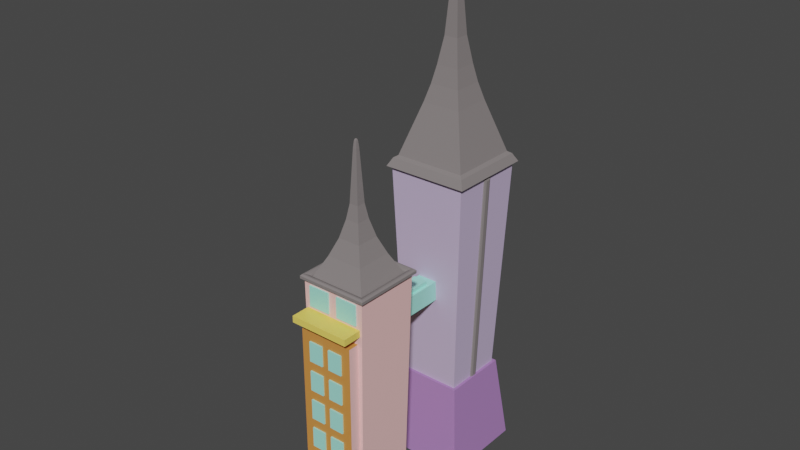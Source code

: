 # Source: mrakodrap_2.blend  (saved by Blender 3.6.14; exported with 4.5.12 LTS)
import bpy
from mathutils import Matrix  # noqa: F401  (used for matrix-valued properties, if any)

bpy.ops.wm.read_factory_settings(use_empty=True)
scene = bpy.context.scene
scene.name = 'Scene'

# ---- collections
col_collection = bpy.data.collections.new('Collection'); scene.collection.children.link(col_collection)

# ---- materials (node trees are filled in below, after node groups)
mat_material = bpy.data.materials.new('Material')
mat_material.alpha_threshold = 0.0
mat_material.use_transparent_shadow = False
mat_material.roughness = 0.5
mat_material.line_color = (0.0, 0.0, 0.0, 1.0)
mat_material_002 = bpy.data.materials.new('Material.002')
mat_material_002.use_transparent_shadow = False
mat_material_003 = bpy.data.materials.new('Material.003')
mat_material_003.use_transparent_shadow = False
mat_material_004 = bpy.data.materials.new('Material.004')
mat_material_004.use_transparent_shadow = False
mat_material_005 = bpy.data.materials.new('Material.005')
mat_material_005.use_transparent_shadow = False
mat_material_006 = bpy.data.materials.new('Material.006')
mat_material_006.use_transparent_shadow = False
mat_material_007 = bpy.data.materials.new('Material.007')
mat_material_007.use_transparent_shadow = False
mat_material_001 = bpy.data.materials.new('Material.001')
mat_material_001.use_transparent_shadow = False

# ---- material node trees
mat_material.use_nodes = True; mat_material.node_tree.nodes.clear()
_N = mat_material.node_tree.nodes; _L = mat_material.node_tree.links
n0 = _N.new('ShaderNodeOutputMaterial'); n0.name = 'Material Output'; n0.location = (300, 300)
n1 = _N.new('ShaderNodeBsdfPrincipled'); n1.name = 'Principled BSDF'; n1.location = (10, 300)
n1.distribution = 'GGX'
n1.subsurface_method = 'RANDOM_WALK_SKIN'
n1.inputs[0].default_value = (0.2384, 0.2122, 0.2122, 1.0)
n1.inputs[3].default_value = 1.45
n1.inputs[27].default_value = (0.0, 0.0, 0.0, 1.0)
n1.inputs[28].default_value = 1.0
_L.new(n1.outputs[0], n0.inputs[0])
n0.is_active_output = True
mat_material_002.use_nodes = True; mat_material_002.node_tree.nodes.clear()
_N = mat_material_002.node_tree.nodes; _L = mat_material_002.node_tree.links
n0 = _N.new('ShaderNodeBsdfPrincipled'); n0.name = 'Principled BSDF'; n0.location = (10, 300)
n0.distribution = 'GGX'
n0.subsurface_method = 'RANDOM_WALK_SKIN'
n0.inputs[0].default_value = (0.7011, 0.2789, 0.06301, 1.0)
n0.inputs[3].default_value = 1.45
n0.inputs[27].default_value = (0.0, 0.0, 0.0, 1.0)
n0.inputs[28].default_value = 1.0
n1 = _N.new('ShaderNodeOutputMaterial'); n1.name = 'Material Output'; n1.location = (300, 300)
_L.new(n0.outputs[0], n1.inputs[0])
n1.is_active_output = True
mat_material_003.use_nodes = True; mat_material_003.node_tree.nodes.clear()
_N = mat_material_003.node_tree.nodes; _L = mat_material_003.node_tree.links
n0 = _N.new('ShaderNodeBsdfPrincipled'); n0.name = 'Principled BSDF'; n0.location = (10, 300)
n0.distribution = 'GGX'
n0.subsurface_method = 'RANDOM_WALK_SKIN'
n0.inputs[0].default_value = (0.9911, 0.7605, 0.1384, 1.0)
n0.inputs[3].default_value = 1.45
n0.inputs[27].default_value = (0.0, 0.0, 0.0, 1.0)
n0.inputs[28].default_value = 1.0
n1 = _N.new('ShaderNodeOutputMaterial'); n1.name = 'Material Output'; n1.location = (300, 300)
_L.new(n0.outputs[0], n1.inputs[0])
n1.is_active_output = True
mat_material_004.use_nodes = True; mat_material_004.node_tree.nodes.clear()
_N = mat_material_004.node_tree.nodes; _L = mat_material_004.node_tree.links
n0 = _N.new('ShaderNodeBsdfPrincipled'); n0.name = 'Principled BSDF'; n0.location = (10, 300)
n0.distribution = 'GGX'
n0.subsurface_method = 'RANDOM_WALK_SKIN'
n0.inputs[0].default_value = (1.0, 0.5906, 0.5776, 1.0)
n0.inputs[3].default_value = 1.45
n0.inputs[27].default_value = (0.0, 0.0, 0.0, 1.0)
n0.inputs[28].default_value = 1.0
n1 = _N.new('ShaderNodeOutputMaterial'); n1.name = 'Material Output'; n1.location = (300, 300)
_L.new(n0.outputs[0], n1.inputs[0])
n1.is_active_output = True
mat_material_005.use_nodes = True; mat_material_005.node_tree.nodes.clear()
_N = mat_material_005.node_tree.nodes; _L = mat_material_005.node_tree.links
n0 = _N.new('ShaderNodeBsdfPrincipled'); n0.name = 'Principled BSDF'; n0.location = (10, 300)
n0.distribution = 'GGX'
n0.subsurface_method = 'RANDOM_WALK_SKIN'
n0.inputs[0].default_value = (0.3763, 0.8963, 0.7758, 1.0)
n0.inputs[3].default_value = 1.45
n0.inputs[27].default_value = (0.0, 0.0, 0.0, 1.0)
n0.inputs[28].default_value = 1.0
n1 = _N.new('ShaderNodeOutputMaterial'); n1.name = 'Material Output'; n1.location = (300, 300)
_L.new(n0.outputs[0], n1.inputs[0])
n1.is_active_output = True
mat_material_006.use_nodes = True; mat_material_006.node_tree.nodes.clear()
_N = mat_material_006.node_tree.nodes; _L = mat_material_006.node_tree.links
n0 = _N.new('ShaderNodeBsdfPrincipled'); n0.name = 'Principled BSDF'; n0.location = (10, 300)
n0.distribution = 'GGX'
n0.subsurface_method = 'RANDOM_WALK_SKIN'
n0.inputs[0].default_value = (0.5906, 0.4793, 0.7084, 1.0)
n0.inputs[3].default_value = 1.45
n0.inputs[27].default_value = (0.0, 0.0, 0.0, 1.0)
n0.inputs[28].default_value = 1.0
n1 = _N.new('ShaderNodeOutputMaterial'); n1.name = 'Material Output'; n1.location = (300, 300)
_L.new(n0.outputs[0], n1.inputs[0])
n1.is_active_output = True
mat_material_007.use_nodes = True; mat_material_007.node_tree.nodes.clear()
_N = mat_material_007.node_tree.nodes; _L = mat_material_007.node_tree.links
n0 = _N.new('ShaderNodeBsdfPrincipled'); n0.name = 'Principled BSDF'; n0.location = (10, 300)
n0.distribution = 'GGX'
n0.subsurface_method = 'RANDOM_WALK_SKIN'
n0.inputs[0].default_value = (0.4179, 0.2122, 0.5271, 1.0)
n0.inputs[3].default_value = 1.45
n0.inputs[27].default_value = (0.0, 0.0, 0.0, 1.0)
n0.inputs[28].default_value = 1.0
n1 = _N.new('ShaderNodeOutputMaterial'); n1.name = 'Material Output'; n1.location = (300, 300)
_L.new(n0.outputs[0], n1.inputs[0])
n1.is_active_output = True
mat_material_001.use_nodes = True; mat_material_001.node_tree.nodes.clear()
_N = mat_material_001.node_tree.nodes; _L = mat_material_001.node_tree.links
n0 = _N.new('ShaderNodeBsdfPrincipled'); n0.name = 'Principled BSDF'; n0.location = (10, 300)
n0.distribution = 'GGX'
n0.subsurface_method = 'RANDOM_WALK_SKIN'
n0.inputs[0].default_value = (0.3763, 0.8963, 0.7758, 1.0)
n0.inputs[3].default_value = 1.45
n0.inputs[27].default_value = (0.0, 0.0, 0.0, 1.0)
n0.inputs[28].default_value = 1.0
n1 = _N.new('ShaderNodeOutputMaterial'); n1.name = 'Material Output'; n1.location = (300, 300)
_L.new(n0.outputs[0], n1.inputs[0])
n1.is_active_output = True

# ---- world
world_world = bpy.data.worlds.new('World'); scene.world = world_world
world_world.use_nodes = True; world_world.node_tree.nodes.clear()
_N = world_world.node_tree.nodes; _L = world_world.node_tree.links
n0 = _N.new('ShaderNodeOutputWorld'); n0.name = 'World Output'; n0.location = (300, 300)
n1 = _N.new('ShaderNodeBackground'); n1.name = 'Background'; n1.location = (10, 300)
n1.inputs[0].default_value = (0.05088, 0.05088, 0.05088, 1.0)
_L.new(n1.outputs[0], n0.inputs[0])
n0.is_active_output = True
world_world.color = (0.05088, 0.05088, 0.05088)
world_world.use_sun_shadow = False
world_world.sun_shadow_jitter_overblur = 0.0

# ---- meshes
me_cube = bpy.data.meshes.new('Cube')
me_cube.from_pydata([(2.852, 2.852, 23.72), (2.968, 2.659, -0.9488), (2.74, -3.263, 19.46), (2.74, -3.263, 3.468), (-2.852, 2.852, 23.72), (-2.968, 2.659, -0.9488), (-2.74, -3.263, 19.46), (-2.74, -3.263, 3.468), (-2.968, -3.278, -0.9488), (-2.852, -2.852, 23.72), (2.852, -2.852, 23.72), (2.968, -3.278, -0.9488), (-2.74, -4.352, 3.468), (-2.74, -4.352, 19.46), (2.74, -4.352, 19.46), (2.74, -4.352, 3.468), (-2.638, -6.237, -0.9449), (-2.638, -5.521, -0.9449), (-1.921, -6.237, -0.9449), (-1.921, -5.521, -0.9449), (-2.638, -6.237, -0.2288), (-2.638, -5.521, -0.2288), (-1.921, -5.521, -0.2288), (-1.921, -6.237, -0.2288), (1.925, -6.237, -0.9449), (1.925, -5.521, -0.9449), (2.641, -6.237, -0.9449), (2.641, -5.521, -0.9449), (1.925, -6.237, -0.2288), (1.925, -5.521, -0.2288), (2.641, -5.521, -0.2288), (2.641, -6.237, -0.2288), (-0.9001, -3.422, -0.9078), (-0.9001, -3.522, -0.8079), (-1.0, -3.422, -0.8079), (-0.9001, -3.522, 0.9923), (-0.9001, -3.422, 1.092), (-1.0, -3.422, 0.9923), (-0.9001, -1.622, -0.9078), (-1.0, -1.622, -0.8079), (-0.9001, -1.522, -0.8079), (-0.9001, -1.622, 1.092), (-0.9001, -1.522, 0.9923), (-1.0, -1.622, 0.9923), (0.9001, -3.422, -0.9078), (1.0, -3.422, -0.8079), (0.9001, -3.522, -0.8079), (0.9001, -3.422, 1.092), (0.9001, -3.522, 0.9923), (1.0, -3.422, 0.9923), (0.9001, -1.622, -0.9078), (0.9001, -1.522, -0.8079), (1.0, -1.622, -0.8079), (0.9001, -1.622, 1.092), (1.0, -1.622, 0.9923), (0.9001, -1.522, 0.9923), (-2.525, -6.033, -0.1366), (-2.618, -6.217, -0.2288), (-2.433, -6.125, -0.1366), (-2.525, -5.726, -0.1366), (-2.433, -5.633, -0.1366), (-2.618, -5.541, -0.2288), (-2.034, -6.033, -0.1366), (-2.126, -6.125, -0.1366), (-1.942, -6.217, -0.2288), (-2.126, -5.633, -0.1366), (-2.034, -5.726, -0.1366), (-1.942, -5.541, -0.2288), (-2.525, -6.033, 3.145), (-2.433, -6.125, 3.145), (-2.433, -6.033, 3.238), (-2.525, -5.726, 3.145), (-2.433, -5.726, 3.238), (-2.433, -5.633, 3.145), (-2.126, -5.633, 3.145), (-2.126, -5.726, 3.238), (-2.034, -5.726, 3.145), (-2.034, -6.033, 3.145), (-2.126, -6.033, 3.238), (-2.126, -6.125, 3.145), (2.037, -6.033, -0.1366), (1.945, -6.217, -0.2288), (2.129, -6.125, -0.1366), (2.037, -5.726, -0.1366), (2.129, -5.633, -0.1366), (1.945, -5.541, -0.2288), (2.528, -6.033, -0.1366), (2.436, -6.125, -0.1366), (2.621, -6.217, -0.2288), (2.436, -5.633, -0.1366), (2.528, -5.726, -0.1366), (2.621, -5.541, -0.2288), (2.037, -6.033, 3.145), (2.129, -6.125, 3.145), (2.129, -6.033, 3.238), (2.037, -5.726, 3.145), (2.129, -5.726, 3.238), (2.129, -5.633, 3.145), (2.436, -5.633, 3.145), (2.436, -5.726, 3.238), (2.528, -5.726, 3.145), (2.528, -6.033, 3.145), (2.436, -6.033, 3.238), (2.436, -6.125, 3.145), (-2.841, -6.252, 2.965), (-2.841, -6.395, 3.108), (-2.979, -6.252, 3.108), (-2.841, -6.395, 3.373), (-2.841, -6.252, 3.517), (-2.979, -6.252, 3.373), (-2.841, -3.237, 2.965), (-2.979, -3.237, 3.108), (-2.841, -3.093, 3.108), (-2.841, -3.237, 3.517), (-2.841, -3.093, 3.373), (-2.979, -3.237, 3.373), (2.841, -6.252, 2.965), (2.979, -6.252, 3.108), (2.841, -6.395, 3.108), (2.841, -6.252, 3.517), (2.841, -6.395, 3.373), (2.979, -6.252, 3.373), (2.841, -3.237, 2.965), (2.841, -3.093, 3.108), (2.979, -3.237, 3.108), (2.841, -3.237, 3.517), (2.979, -3.237, 3.373), (2.841, -3.093, 3.373), (-2.993, -5.175, 20.32), (-2.993, -5.175, 20.97), (-2.993, -3.175, 20.32), (-2.993, -3.175, 20.97), (2.993, -5.175, 20.32), (2.993, -5.175, 20.97), (2.993, -3.175, 20.32), (2.993, -3.175, 20.97), (3.263, -3.263, 23.72), (-3.263, -3.263, 23.72), (3.263, 3.263, 23.72), (-3.263, 3.263, 23.72), (3.263, -3.263, 24.15), (-3.263, -3.263, 24.15), (3.263, 3.263, 24.15), (-3.263, 3.263, 24.15), (3.546, -3.546, 23.73), (-3.546, -3.546, 23.73), (3.546, 3.546, 23.73), (-3.546, 3.546, 23.73), (3.018, -3.018, 24.05), (2.852, -2.852, 23.8), (2.935, -2.935, 23.99), (2.874, -2.874, 23.9), (-2.852, -2.852, 23.8), (-3.018, -3.018, 24.05), (-2.874, -2.874, 23.9), (-2.935, -2.935, 23.99), (3.018, 3.018, 24.05), (2.852, 2.852, 23.8), (2.935, 2.935, 23.99), (2.874, 2.874, 23.9), (-2.852, 2.852, 23.8), (-3.018, 3.018, 24.05), (-2.874, 2.874, 23.9), (-2.935, 2.935, 23.99), (3.546, -3.546, 24.0), (3.405, -3.405, 24.15), (3.546, 3.546, 24.0), (3.405, 3.405, 24.15), (-3.405, -3.405, 24.15), (-3.546, -3.546, 24.0), (-3.405, 3.405, 24.15), (-3.546, 3.546, 24.0), (-2.539, 2.107, 4.893), (-2.539, 2.519, 22.76), (-2.112, 3.432, 5.29), (-2.112, 3.825, 22.31), (2.539, 2.107, 4.893), (2.539, 2.519, 22.76), (2.112, 3.432, 5.29), (2.112, 3.825, 22.31), (-2.539, 3.835, 22.73), (-2.539, 3.423, 4.863), (2.539, 3.423, 4.863), (2.539, 3.835, 22.73), (-2.112, 3.358, 22.32), (-2.112, 2.966, 5.3), (2.112, 2.966, 5.3), (2.112, 3.358, 22.32), (-1.0, 3.161, 17.26), (-0.7127, 4.445, 19.26), (-1.0, 9.832, 17.26), (-0.7127, 8.548, 19.26), (1.0, 3.161, 17.26), (0.7127, 4.445, 19.26), (1.0, 9.832, 17.26), (0.7127, 8.548, 19.26), (-1.0, 3.161, 19.26), (-1.0, 9.832, 19.26), (1.0, 9.832, 19.26), (1.0, 3.161, 19.26), (-0.7127, 4.445, 19.69), (-0.7127, 8.548, 19.69), (0.7127, 8.548, 19.69), (0.7127, 4.445, 19.69), (-3.128, 9.975, 7.927), (-3.918, 9.186, 29.6), (-3.128, 16.23, 7.927), (-3.918, 17.02, 29.6), (3.128, 9.975, 7.927), (3.918, 9.186, 29.6), (3.128, 16.23, 7.927), (3.918, 17.02, 29.6), (-0.6964, 12.41, 41.97), (-0.6964, 13.8, 41.97), (0.6964, 13.8, 41.97), (0.6964, 12.41, 41.97), (-0.2506, 12.85, 48.23), (-0.2506, 13.35, 48.23), (0.2506, 13.35, 48.23), (0.2506, 12.85, 48.23), (-3.128, 16.23, -0.9123), (-3.128, 9.975, -0.9123), (3.128, 16.23, -0.9123), (3.128, 9.975, -0.9123), (-3.423, 16.53, 7.946), (-3.423, 9.681, 7.946), (3.423, 16.53, 7.946), (3.423, 9.681, 7.946), (-4.423, 17.53, -0.9306), (-4.423, 8.681, -0.9306), (4.423, 17.53, -0.9306), (4.423, 8.681, -0.9306), (-1.936, 11.17, 35.93), (-1.122, 11.98, 39.37), (-1.479, 11.62, 37.63), (-1.122, 14.23, 39.37), (-1.936, 15.04, 35.93), (-1.479, 14.58, 37.63), (1.122, 14.23, 39.37), (1.936, 15.04, 35.93), (1.479, 14.58, 37.63), (1.122, 11.98, 39.37), (1.936, 11.17, 35.93), (1.479, 11.62, 37.63), (-3.522, 16.63, 30.86), (-3.522, 9.581, 30.86), (3.522, 9.581, 30.86), (3.522, 16.63, 30.86), (-4.3, 8.803, 29.82), (-4.3, 17.4, 29.82), (4.3, 17.4, 29.82), (4.3, 8.803, 29.82), (-3.866, 16.97, 30.63), (3.866, 16.97, 30.63), (-3.866, 9.237, 30.63), (3.866, 9.237, 30.63), (0.4403, -0.4403, 30.68), (-0.4403, -0.4403, 30.68), (0.4403, 0.4403, 30.68), (-0.4403, 0.4403, 30.68), (0.02438, -0.02438, 36.5), (-0.02438, -0.02438, 36.5), (0.02438, 0.02438, 36.5), (-0.02438, 0.02438, 36.5), (0.06553, -0.06553, 36.46), (-0.06553, -0.06553, 36.46), (0.06553, 0.06553, 36.46), (-0.06553, 0.06553, 36.46), (0.09419, -0.09419, 36.4), (-0.09419, -0.09419, 36.4), (0.09419, 0.09419, 36.4), (-0.09419, 0.09419, 36.4), (0.1145, -0.1145, 36.32), (-0.1145, -0.1145, 36.32), (0.1145, 0.1145, 36.32), (-0.1145, 0.1145, 36.32), (0.1812, -0.1812, 35.69), (0.1289, -0.1289, 36.22), (-0.1289, -0.1289, 36.22), (-0.1812, -0.1812, 35.69), (0.1812, 0.1812, 35.69), (0.1289, 0.1289, 36.22), (-0.1289, 0.1289, 36.22), (-0.1812, 0.1812, 35.69), (1.793, -1.793, 25.82), (0.6777, -0.6777, 29.23), (1.127, -1.127, 27.49), (-0.6777, -0.6777, 29.23), (-1.793, -1.793, 25.82), (-1.127, -1.127, 27.49), (1.793, 1.793, 25.82), (0.6777, 0.6777, 29.23), (1.127, 1.127, 27.49), (-0.6777, 0.6777, 29.23), (-1.793, 1.793, 25.82), (-1.127, 1.127, 27.49), (0.01544, 13.09, 53.83), (0.1212, 12.98, 52.05), (0.01544, 13.12, 53.83), (0.1212, 13.22, 52.05), (-0.01544, 13.12, 53.83), (-0.1212, 13.22, 52.05), (-0.01544, 13.09, 53.83), (-0.1212, 12.98, 52.05)], [], [(218, 217, 301, 299), (7, 3, 15, 12), (8, 137, 139, 5), (5, 1, 11, 8), (1, 138, 136, 11), (5, 139, 138, 1), (7, 6, 137, 8), (2, 3, 11, 136), (6, 2, 136, 137), (3, 7, 8, 11), (15, 14, 13, 12), (3, 2, 14, 15), (2, 6, 13, 14), (6, 7, 12, 13), (118, 120, 107, 105), (124, 126, 121, 117), (125, 113, 108, 119), (106, 109, 115, 111), (112, 114, 127, 123), (16, 20, 21, 17), (17, 21, 22, 19), (19, 22, 23, 18), (18, 23, 20, 16), (17, 19, 18, 16), (64, 57, 20, 23), (58, 63, 79, 69), (62, 66, 76, 77), (75, 72, 70, 78), (65, 60, 73, 74), (83, 80, 92, 95), (61, 67, 22, 21), (67, 64, 23, 22), (57, 61, 21, 20), (24, 28, 29, 25), (25, 29, 30, 27), (27, 30, 31, 26), (26, 31, 28, 24), (25, 27, 26, 24), (88, 81, 28, 31), (82, 87, 103, 93), (86, 90, 100, 101), (99, 96, 94, 102), (89, 84, 97, 98), (85, 91, 30, 29), (91, 88, 31, 30), (81, 85, 29, 28), (46, 48, 35, 33), (52, 54, 49, 45), (53, 41, 36, 47), (34, 37, 43, 39), (40, 42, 55, 51), (32, 33, 34), (35, 36, 37), (38, 39, 40), (41, 42, 43), (44, 45, 46), (47, 48, 49), (50, 51, 52), (53, 54, 55), (38, 32, 34, 39), (33, 35, 37, 34), (36, 41, 43, 37), (42, 40, 39, 43), (50, 38, 40, 51), (41, 53, 55, 42), (54, 52, 51, 55), (44, 50, 52, 45), (53, 47, 49, 54), (48, 46, 45, 49), (32, 44, 46, 33), (47, 36, 35, 48), (38, 50, 44, 32), (56, 57, 58), (59, 60, 61), (62, 63, 64), (65, 66, 67), (68, 69, 70), (71, 72, 73), (74, 75, 76), (77, 78, 79), (80, 81, 82), (83, 84, 85), (86, 87, 88), (89, 90, 91), (92, 93, 94), (95, 96, 97), (98, 99, 100), (101, 102, 103), (56, 59, 61, 57), (60, 65, 67, 61), (66, 62, 64, 67), (63, 58, 57, 64), (70, 72, 71, 68), (72, 75, 74, 73), (75, 78, 77, 76), (78, 70, 69, 79), (62, 77, 79, 63), (68, 56, 58, 69), (59, 71, 73, 60), (76, 66, 65, 74), (80, 83, 85, 81), (84, 89, 91, 85), (90, 86, 88, 91), (87, 82, 81, 88), (94, 96, 95, 92), (96, 99, 98, 97), (99, 102, 101, 100), (102, 94, 93, 103), (86, 101, 103, 87), (92, 80, 82, 93), (83, 95, 97, 84), (100, 90, 89, 98), (59, 56, 68, 71), (104, 105, 106), (107, 108, 109), (110, 111, 112), (113, 114, 115), (116, 117, 118), (119, 120, 121), (122, 123, 124), (125, 126, 127), (110, 104, 106, 111), (105, 107, 109, 106), (108, 113, 115, 109), (114, 112, 111, 115), (122, 110, 112, 123), (113, 125, 127, 114), (126, 124, 123, 127), (116, 122, 124, 117), (125, 119, 121, 126), (120, 118, 117, 121), (104, 116, 118, 105), (119, 108, 107, 120), (110, 122, 116, 104), (128, 129, 131, 130), (130, 131, 135, 134), (134, 135, 133, 132), (132, 133, 129, 128), (130, 134, 132, 128), (135, 131, 129, 133), (144, 146, 166, 164), (156, 148, 140, 142), (161, 156, 142, 143), (138, 139, 147, 146), (0, 10, 149, 157), (9, 4, 160, 152), (4, 0, 157, 160), (147, 145, 169, 171), (153, 161, 143, 141), (148, 153, 141, 140), (136, 138, 146, 144), (143, 142, 167, 170), (146, 147, 171, 166), (142, 140, 165, 167), (137, 136, 144, 145), (141, 143, 170, 168), (140, 141, 168, 165), (139, 137, 145, 147), (149, 152, 154, 151), (151, 154, 155, 150), (150, 155, 153, 148), (157, 149, 151, 159), (159, 151, 150, 158), (158, 150, 148, 156), (152, 160, 162, 154), (154, 162, 163, 155), (155, 163, 161, 153), (160, 157, 159, 162), (162, 159, 158, 163), (163, 158, 156, 161), (10, 9, 152, 149), (165, 168, 169, 164), (167, 165, 164, 166), (168, 170, 171, 169), (170, 167, 166, 171), (145, 144, 164, 169), (172, 173, 180, 181), (179, 178, 186, 187), (182, 183, 177, 176), (176, 177, 173, 172), (181, 182, 176, 172), (183, 180, 173, 177), (175, 174, 181, 180), (174, 178, 182, 181), (179, 175, 180, 183), (178, 179, 183, 182), (185, 184, 187, 186), (178, 174, 185, 186), (175, 179, 187, 184), (174, 175, 184, 185), (188, 196, 197, 190), (190, 197, 198, 194), (194, 198, 199, 192), (192, 199, 196, 188), (190, 194, 192, 188), (191, 189, 200, 201), (189, 191, 197, 196), (191, 195, 198, 197), (195, 193, 199, 198), (193, 189, 196, 199), (202, 201, 200, 203), (189, 193, 203, 200), (195, 191, 201, 202), (193, 195, 202, 203), (204, 205, 207, 206), (206, 207, 211, 210), (210, 211, 209, 208), (208, 209, 205, 204), (208, 204, 225, 227), (246, 247, 239, 242), (241, 238, 214, 215), (233, 241, 215, 212), (238, 235, 213, 214), (212, 215, 219, 216), (244, 245, 232, 236), (245, 246, 242, 232), (247, 244, 236, 239), (214, 213, 217, 218), (215, 214, 218, 219), (213, 212, 216, 217), (220, 222, 223, 221), (220, 221, 229, 228), (223, 222, 230, 231), (210, 208, 227, 226), (226, 227, 231, 230), (227, 225, 229, 231), (224, 226, 230, 228), (225, 224, 228, 229), (221, 223, 231, 229), (222, 220, 228, 230), (206, 210, 226, 224), (204, 206, 224, 225), (233, 235, 237, 234), (234, 237, 236, 232), (235, 238, 240, 237), (237, 240, 239, 236), (238, 241, 243, 240), (240, 243, 242, 239), (241, 233, 234, 243), (243, 234, 232, 242), (235, 233, 212, 213), (211, 207, 249, 250), (245, 244, 252, 254), (205, 209, 251, 248), (207, 205, 248, 249), (250, 249, 252, 253), (248, 251, 255, 254), (249, 248, 254, 252), (251, 250, 253, 255), (244, 247, 253, 252), (209, 211, 250, 251), (247, 246, 255, 253), (246, 245, 254, 255), (10, 0, 290, 284), (293, 287, 257, 259), (291, 293, 259, 258), (285, 291, 258, 256), (4, 9, 288, 294), (9, 10, 284, 288), (0, 4, 294, 290), (260, 261, 265, 264), (262, 263, 261, 260), (263, 262, 266, 267), (271, 269, 265, 267), (275, 273, 269, 271), (270, 271, 267, 266), (261, 263, 267, 265), (268, 270, 266, 264), (282, 278, 273, 275), (274, 275, 271, 270), (262, 260, 264, 266), (272, 274, 270, 268), (257, 256, 276, 279), (281, 282, 275, 274), (269, 268, 264, 265), (277, 281, 274, 272), (256, 258, 280, 276), (259, 257, 279, 283), (258, 259, 283, 280), (273, 272, 268, 269), (279, 276, 277, 278), (276, 280, 281, 277), (283, 279, 278, 282), (280, 283, 282, 281), (278, 277, 272, 273), (285, 287, 289, 286), (286, 289, 288, 284), (291, 285, 286, 292), (292, 286, 284, 290), (287, 293, 295, 289), (289, 295, 294, 288), (293, 291, 292, 295), (295, 292, 290, 294), (287, 285, 256, 257), (219, 218, 299, 297), (217, 216, 303, 301), (298, 300, 302, 296), (300, 298, 299, 301), (296, 302, 303, 297), (298, 296, 297, 299), (302, 300, 301, 303), (216, 219, 297, 303)])
me_cube.polygons.foreach_set('material_index', [0, 1, 3, 0, 3, 3, 3, 3, 3, 3, 1, 3, 1, 1, 2, 2, 2, 2, 2, 1, 1, 1, 1, 1, 1, 1, 1, 1, 1, 1, 1, 1, 1, 1, 1, 1, 1, 1, 1, 1, 1, 1, 1, 1, 1, 1, 1, 1, 1, 1, 1, 1, 1, 1, 1, 1, 1, 1, 1, 1, 1, 1, 1, 1, 1, 1, 1, 1, 1, 1, 1, 1, 1, 1, 1, 1, 1, 1, 1, 1, 1, 1, 1, 1, 1, 1, 1, 1, 1, 1, 1, 1, 1, 1, 1, 1, 1, 1, 1, 1, 1, 1, 1, 1, 1, 1, 1, 1, 1, 1, 1, 1, 1, 2, 2, 2, 2, 2, 2, 2, 2, 2, 2, 2, 2, 2, 2, 2, 2, 2, 2, 2, 2, 2, 2, 2, 2, 2, 2, 2, 0, 0, 0, 0, 0, 0, 0, 0, 0, 0, 0, 0, 0, 0, 0, 0, 0, 0, 0, 0, 0, 0, 0, 0, 0, 0, 0, 0, 0, 0, 0, 0, 0, 0, 0, 0, 1, 1, 1, 1, 1, 1, 1, 1, 1, 1, 2, 1, 1, 1, 4, 4, 4, 4, 4, 4, 4, 4, 4, 4, 4, 4, 4, 4, 5, 5, 5, 5, 6, 0, 0, 0, 0, 0, 0, 0, 0, 0, 0, 0, 5, 5, 5, 6, 6, 6, 6, 6, 5, 5, 6, 6, 0, 0, 0, 0, 0, 0, 0, 0, 0, 0, 0, 0, 0, 0, 0, 0, 0, 0, 0, 0, 0, 0, 0, 0, 0, 0, 0, 0, 0, 0, 0, 0, 0, 0, 0, 0, 0, 0, 0, 0, 0, 0, 0, 0, 0, 0, 0, 0, 0, 0, 0, 0, 0, 0, 0, 0, 0, 0, 0, 0, 0, 0, 0, 0, 5, 0, 0, 0, 0, 0])
_uv = me_cube.uv_layers.new(name='UVMap')
_uv.uv.foreach_set('vector', [0.625, 0.5, 0.625, 0.25, 0.625, 0.25, 0.625, 0.5, 0.3813, 0.98, 0.3813, 0.77, 0.3813, 0.77, 0.3813, 0.98, 0.375, 0.0, 0.625, 0.0, 0.625, 0.25, 0.375, 0.25, 0.125, 0.5, 0.375, 0.5, 0.375, 0.75, 0.125, 0.75, 0.375, 0.5, 0.625, 0.5, 0.625, 0.75, 0.375, 0.75, 0.375, 0.25, 0.625, 0.25, 0.625, 0.5, 0.375, 0.5, 0.3813, 0.98, 0.6187, 0.98, 0.625, 1.0, 0.375, 1.0, 0.6187, 0.77, 0.3813, 0.77, 0.375, 0.75, 0.625, 0.75, 0.6187, 0.98, 0.6187, 0.77, 0.625, 0.75, 0.625, 1.0, 0.3813, 0.77, 0.3813, 0.98, 0.375, 1.0, 0.375, 0.75, 0.3813, 0.77, 0.6187, 0.77, 0.6187, 0.98, 0.3813, 0.98, 0.3813, 0.77, 0.6187, 0.77, 0.6187, 0.77, 0.3813, 0.77, 0.6187, 0.77, 0.6187, 0.98, 0.6187, 0.98, 0.6187, 0.77, 0.6187, 0.98, 0.3813, 0.98, 0.3813, 0.98, 0.6187, 0.98, 0.4399, 0.7558, 0.5601, 0.7558, 0.5601, 0.9942, 0.4399, 0.9942, 0.4399, 0.5108, 0.5601, 0.5108, 0.5601, 0.7392, 0.4399, 0.7392, 0.6308, 0.5108, 0.8692, 0.5108, 0.8692, 0.7392, 0.6308, 0.7392, 0.4399, 0.01085, 0.5601, 0.01085, 0.5601, 0.2392, 0.4399, 0.2392, 0.4399, 0.2558, 0.5601, 0.2558, 0.5601, 0.4942, 0.4399, 0.4942, 0.375, 0.0, 0.625, 0.0, 0.625, 0.25, 0.375, 0.25, 0.375, 0.25, 0.625, 0.25, 0.625, 0.5, 0.375, 0.5, 0.375, 0.5, 0.625, 0.5, 0.625, 0.75, 0.375, 0.75, 0.375, 0.75, 0.625, 0.75, 0.625, 1.0, 0.375, 1.0, 0.125, 0.5, 0.375, 0.5, 0.375, 0.75, 0.125, 0.75, 0.632, 0.743, 0.868, 0.743, 0.875, 0.75, 0.625, 0.75, 0.8036, 0.7108, 0.6964, 0.7108, 0.6964, 0.7108, 0.8036, 0.7108, 0.6642, 0.6786, 0.6642, 0.5714, 0.6642, 0.5714, 0.6642, 0.6786, 0.6964, 0.5714, 0.8036, 0.5714, 0.8036, 0.6786, 0.6964, 0.6786, 0.6964, 0.5392, 0.8036, 0.5392, 0.8036, 0.5392, 0.6964, 0.5392, 0.8358, 0.5714, 0.8358, 0.6786, 0.8358, 0.6786, 0.8358, 0.5714, 0.868, 0.507, 0.632, 0.507, 0.625, 0.5, 0.875, 0.5, 0.632, 0.507, 0.632, 0.743, 0.625, 0.75, 0.625, 0.5, 0.868, 0.743, 0.868, 0.507, 0.875, 0.5, 0.875, 0.75, 0.375, 0.0, 0.625, 0.0, 0.625, 0.25, 0.375, 0.25, 0.375, 0.25, 0.625, 0.25, 0.625, 0.5, 0.375, 0.5, 0.375, 0.5, 0.625, 0.5, 0.625, 0.75, 0.375, 0.75, 0.375, 0.75, 0.625, 0.75, 0.625, 1.0, 0.375, 1.0, 0.125, 0.5, 0.375, 0.5, 0.375, 0.75, 0.125, 0.75, 0.632, 0.743, 0.868, 0.743, 0.875, 0.75, 0.625, 0.75, 0.8036, 0.7108, 0.6964, 0.7108, 0.6964, 0.7108, 0.8036, 0.7108, 0.6642, 0.6786, 0.6642, 0.5714, 0.6642, 0.5714, 0.6642, 0.6786, 0.6964, 0.5714, 0.8036, 0.5714, 0.8036, 0.6786, 0.6964, 0.6786, 0.6964, 0.5392, 0.8036, 0.5392, 0.8036, 0.5392, 0.6964, 0.5392, 0.868, 0.507, 0.632, 0.507, 0.625, 0.5, 0.875, 0.5, 0.632, 0.507, 0.632, 0.743, 0.625, 0.75, 0.625, 0.5, 0.868, 0.743, 0.868, 0.507, 0.875, 0.5, 0.875, 0.75, 0.3875, 0.7625, 0.6125, 0.7625, 0.6125, 0.9875, 0.3875, 0.9875, 0.3875, 0.5125, 0.6125, 0.5125, 0.6125, 0.7375, 0.3875, 0.7375, 0.6375, 0.5125, 0.8625, 0.5125, 0.8625, 0.7375, 0.6375, 0.7375, 0.3875, 0.01249, 0.6125, 0.01249, 0.6125, 0.2375, 0.3875, 0.2375, 0.3875, 0.2625, 0.6125, 0.2625, 0.6125, 0.4875, 0.3875, 0.4875, 0.1375, 0.7375, 0.1375, 0.75, 0.125, 0.7375, 0.6125, 0.0, 0.625, 0.01249, 0.6125, 0.01249, 0.1375, 0.5125, 0.125, 0.5125, 0.1375, 0.5, 0.625, 0.2375, 0.6125, 0.25, 0.6125, 0.2375, 0.3625, 0.7375, 0.375, 0.7375, 0.3625, 0.75, 0.625, 0.7625, 0.6125, 0.7625, 0.6125, 0.75, 0.3625, 0.5125, 0.3625, 0.5, 0.375, 0.5125, 0.625, 0.4875, 0.6125, 0.5, 0.6125, 0.4875, 0.1375, 0.5125, 0.1375, 0.7375, 0.125, 0.7375, 0.125, 0.5125, 0.3875, 0.0, 0.6125, 0.0, 0.6125, 0.01249, 0.3875, 0.01249, 0.625, 0.01249, 0.625, 0.2375, 0.6125, 0.2375, 0.6125, 0.01249, 0.6125, 0.2625, 0.3875, 0.2625, 0.3875, 0.2375, 0.6125, 0.2375, 0.3625, 0.5125, 0.1375, 0.5125, 0.1375, 0.5, 0.3625, 0.5, 0.625, 0.2625, 0.625, 0.4875, 0.6125, 0.4875, 0.6125, 0.2625, 0.6125, 0.5125, 0.3875, 0.5125, 0.3875, 0.4875, 0.6125, 0.4875, 0.3625, 0.7375, 0.3625, 0.5125, 0.3875, 0.5125, 0.3875, 0.7375, 0.6375, 0.5125, 0.6375, 0.7375, 0.6125, 0.7375, 0.6125, 0.5125, 0.6125, 0.7625, 0.3875, 0.7625, 0.3875, 0.7375, 0.6125, 0.7375, 0.1375, 0.7375, 0.3625, 0.7375, 0.3625, 0.75, 0.1375, 0.75, 0.625, 0.7625, 0.625, 0.9875, 0.6125, 0.9875, 0.6125, 0.7625, 0.1375, 0.5125, 0.3625, 0.5125, 0.3625, 0.7375, 0.1375, 0.7375, 0.8358, 0.6786, 0.868, 0.743, 0.8036, 0.7108, 0.8358, 0.5714, 0.8036, 0.5392, 0.868, 0.507, 0.6642, 0.6786, 0.6964, 0.7108, 0.632, 0.743, 0.6964, 0.5392, 0.6642, 0.5714, 0.632, 0.507, 0.8358, 0.6786, 0.8036, 0.7108, 0.8036, 0.6786, 0.8358, 0.5714, 0.8036, 0.5714, 0.8036, 0.5392, 0.6964, 0.5392, 0.6964, 0.5714, 0.6642, 0.5714, 0.6642, 0.6786, 0.6964, 0.6786, 0.6964, 0.7108, 0.8358, 0.6786, 0.868, 0.743, 0.8036, 0.7108, 0.8358, 0.5714, 0.8036, 0.5392, 0.868, 0.507, 0.6642, 0.6786, 0.6964, 0.7108, 0.632, 0.743, 0.6964, 0.5392, 0.6642, 0.5714, 0.632, 0.507, 0.8358, 0.6786, 0.8036, 0.7108, 0.8036, 0.6786, 0.8358, 0.5714, 0.8036, 0.5714, 0.8036, 0.5392, 0.6964, 0.5392, 0.6964, 0.5714, 0.6642, 0.5714, 0.6642, 0.6786, 0.6964, 0.6786, 0.6964, 0.7108, 0.8358, 0.6786, 0.8358, 0.5714, 0.868, 0.507, 0.868, 0.743, 0.8036, 0.5392, 0.6964, 0.5392, 0.632, 0.507, 0.868, 0.507, 0.6642, 0.5714, 0.6642, 0.6786, 0.632, 0.743, 0.632, 0.507, 0.6964, 0.7108, 0.8036, 0.7108, 0.868, 0.743, 0.632, 0.743, 0.8036, 0.6786, 0.8036, 0.5714, 0.8358, 0.5714, 0.8358, 0.6786, 0.8036, 0.5714, 0.6964, 0.5714, 0.6964, 0.5392, 0.8036, 0.5392, 0.6964, 0.5714, 0.6964, 0.6786, 0.6642, 0.6786, 0.6642, 0.5714, 0.6964, 0.6786, 0.8036, 0.6786, 0.8036, 0.7108, 0.6964, 0.7108, 0.6642, 0.6786, 0.6642, 0.6786, 0.6964, 0.7108, 0.6964, 0.7108, 0.8358, 0.6786, 0.8358, 0.6786, 0.8036, 0.7108, 0.8036, 0.7108, 0.8358, 0.5714, 0.8358, 0.5714, 0.8036, 0.5392, 0.8036, 0.5392, 0.6642, 0.5714, 0.6642, 0.5714, 0.6964, 0.5392, 0.6964, 0.5392, 0.8358, 0.6786, 0.8358, 0.5714, 0.868, 0.507, 0.868, 0.743, 0.8036, 0.5392, 0.6964, 0.5392, 0.632, 0.507, 0.868, 0.507, 0.6642, 0.5714, 0.6642, 0.6786, 0.632, 0.743, 0.632, 0.507, 0.6964, 0.7108, 0.8036, 0.7108, 0.868, 0.743, 0.632, 0.743, 0.8036, 0.6786, 0.8036, 0.5714, 0.8358, 0.5714, 0.8358, 0.6786, 0.8036, 0.5714, 0.6964, 0.5714, 0.6964, 0.5392, 0.8036, 0.5392, 0.6964, 0.5714, 0.6964, 0.6786, 0.6642, 0.6786, 0.6642, 0.5714, 0.6964, 0.6786, 0.8036, 0.6786, 0.8036, 0.7108, 0.6964, 0.7108, 0.6642, 0.6786, 0.6642, 0.6786, 0.6964, 0.7108, 0.6964, 0.7108, 0.8358, 0.6786, 0.8358, 0.6786, 0.8036, 0.7108, 0.8036, 0.7108, 0.8358, 0.5714, 0.8358, 0.5714, 0.8036, 0.5392, 0.8036, 0.5392, 0.6642, 0.5714, 0.6642, 0.5714, 0.6964, 0.5392, 0.6964, 0.5392, 0.8358, 0.5714, 0.8358, 0.6786, 0.8358, 0.6786, 0.8358, 0.5714, 0.1308, 0.7392, 0.1308, 0.75, 0.125, 0.7392, 0.5601, 0.0, 0.625, 0.01085, 0.5601, 0.01085, 0.1308, 0.5108, 0.125, 0.5108, 0.1308, 0.5, 0.625, 0.2392, 0.5601, 0.25, 0.5601, 0.2392, 0.3692, 0.7392, 0.375, 0.7392, 0.3692, 0.75, 0.625, 0.7558, 0.5601, 0.7558, 0.5601, 0.75, 0.3692, 0.5108, 0.3692, 0.5, 0.375, 0.5108, 0.625, 0.4942, 0.5601, 0.5, 0.5601, 0.4942, 0.1308, 0.5108, 0.1308, 0.7392, 0.125, 0.7392, 0.125, 0.5108, 0.4399, 0.0, 0.5601, 0.0, 0.5601, 0.01085, 0.4399, 0.01085, 0.625, 0.01085, 0.625, 0.2392, 0.5601, 0.2392, 0.5601, 0.01085, 0.5601, 0.2558, 0.4399, 0.2558, 0.4399, 0.2392, 0.5601, 0.2392, 0.3692, 0.5108, 0.1308, 0.5108, 0.1308, 0.5, 0.3692, 0.5, 0.625, 0.2558, 0.625, 0.4942, 0.5601, 0.4942, 0.5601, 0.2558, 0.5601, 0.5108, 0.4399, 0.5108, 0.4399, 0.4942, 0.5601, 0.4942, 0.3692, 0.7392, 0.3692, 0.5108, 0.4399, 0.5108, 0.4399, 0.7392, 0.6308, 0.5108, 0.6308, 0.7392, 0.5601, 0.7392, 0.5601, 0.5108, 0.5601, 0.7558, 0.4399, 0.7558, 0.4399, 0.7392, 0.5601, 0.7392, 0.1308, 0.7392, 0.3692, 0.7392, 0.3692, 0.75, 0.1308, 0.75, 0.625, 0.7558, 0.625, 0.9942, 0.5601, 0.9942, 0.5601, 0.7558, 0.1308, 0.5108, 0.3692, 0.5108, 0.3692, 0.7392, 0.1308, 0.7392, 0.375, 0.0, 0.625, 0.0, 0.625, 0.25, 0.375, 0.25, 0.375, 0.25, 0.625, 0.25, 0.625, 0.5, 0.375, 0.5, 0.375, 0.5, 0.625, 0.5, 0.625, 0.75, 0.375, 0.75, 0.375, 0.75, 0.625, 0.75, 0.625, 1.0, 0.375, 1.0, 0.125, 0.5, 0.375, 0.5, 0.375, 0.75, 0.125, 0.75, 0.625, 0.5, 0.875, 0.5, 0.875, 0.75, 0.625, 0.75, 0.625, 0.75, 0.625, 0.5, 0.625, 0.5, 0.625, 0.75, 0.6344, 0.5094, 0.6344, 0.7406, 0.625, 0.75, 0.625, 0.5, 0.8656, 0.5094, 0.6344, 0.5094, 0.625, 0.5, 0.875, 0.5, 0.625, 0.5, 0.625, 0.25, 0.625, 0.25, 0.625, 0.5, 0.6408, 0.5158, 0.6408, 0.7342, 0.6408, 0.7342, 0.6408, 0.5158, 0.8592, 0.7342, 0.8592, 0.5158, 0.8592, 0.5158, 0.8592, 0.7342, 0.8592, 0.5158, 0.6408, 0.5158, 0.6408, 0.5158, 0.8592, 0.5158, 0.625, 0.25, 0.625, 0.0, 0.625, 0.0, 0.625, 0.25, 0.8656, 0.7406, 0.8656, 0.5094, 0.875, 0.5, 0.875, 0.75, 0.6344, 0.7406, 0.8656, 0.7406, 0.875, 0.75, 0.625, 0.75, 0.625, 0.75, 0.625, 0.5, 0.625, 0.5, 0.625, 0.75, 0.875, 0.5, 0.625, 0.5, 0.625, 0.5, 0.875, 0.5, 0.625, 0.5, 0.625, 0.25, 0.625, 0.25, 0.625, 0.5, 0.625, 0.5, 0.625, 0.75, 0.625, 0.75, 0.625, 0.5, 0.625, 1.0, 0.625, 0.75, 0.625, 0.75, 0.625, 1.0, 0.875, 0.75, 0.875, 0.5, 0.875, 0.5, 0.875, 0.75, 0.625, 0.75, 0.875, 0.75, 0.875, 0.75, 0.625, 0.75, 0.625, 0.25, 0.625, 0.0, 0.625, 0.0, 0.625, 0.25, 0.6408, 0.7342, 0.8592, 0.7342, 0.8597, 0.7347, 0.6403, 0.7347, 0.6403, 0.7347, 0.8597, 0.7347, 0.8623, 0.7373, 0.6377, 0.7373, 0.6377, 0.7373, 0.8623, 0.7373, 0.8656, 0.7406, 0.6344, 0.7406, 0.6408, 0.5158, 0.6408, 0.7342, 0.6403, 0.7347, 0.6403, 0.5153, 0.6403, 0.5153, 0.6403, 0.7347, 0.6377, 0.7373, 0.6377, 0.5127, 0.6377, 0.5127, 0.6377, 0.7373, 0.6344, 0.7406, 0.6344, 0.5094, 0.8592, 0.7342, 0.8592, 0.5158, 0.8597, 0.5153, 0.8597, 0.7347, 0.8597, 0.7347, 0.8597, 0.5153, 0.8623, 0.5127, 0.8623, 0.7373, 0.8623, 0.7373, 0.8623, 0.5127, 0.8656, 0.5094, 0.8656, 0.7406, 0.8592, 0.5158, 0.6408, 0.5158, 0.6403, 0.5153, 0.8597, 0.5153, 0.8597, 0.5153, 0.6403, 0.5153, 0.6377, 0.5127, 0.8623, 0.5127, 0.8623, 0.5127, 0.6377, 0.5127, 0.6344, 0.5094, 0.8656, 0.5094, 0.6408, 0.7342, 0.8592, 0.7342, 0.8592, 0.7342, 0.6408, 0.7342, 0.625, 0.755, 0.625, 0.995, 0.625, 1.0, 0.625, 0.75, 0.625, 0.5, 0.625, 0.75, 0.625, 0.75, 0.625, 0.5, 0.625, 0.004965, 0.625, 0.245, 0.625, 0.25, 0.625, 0.0, 0.625, 0.255, 0.625, 0.495, 0.625, 0.5, 0.625, 0.25, 0.625, 1.0, 0.625, 0.75, 0.625, 0.75, 0.625, 1.0, 0.375, 0.0, 0.625, 0.0, 0.625, 0.25, 0.375, 0.25, 0.619, 0.479, 0.381, 0.479, 0.381, 0.479, 0.619, 0.479, 0.375, 0.5, 0.625, 0.5, 0.625, 0.75, 0.375, 0.75, 0.375, 0.75, 0.625, 0.75, 0.625, 1.0, 0.375, 1.0, 0.125, 0.5, 0.375, 0.5, 0.375, 0.75, 0.125, 0.75, 0.625, 0.5, 0.875, 0.5, 0.875, 0.75, 0.625, 0.75, 0.619, 0.271, 0.381, 0.271, 0.375, 0.25, 0.625, 0.25, 0.381, 0.271, 0.381, 0.479, 0.375, 0.5, 0.375, 0.25, 0.619, 0.479, 0.619, 0.271, 0.625, 0.25, 0.625, 0.5, 0.381, 0.479, 0.619, 0.479, 0.625, 0.5, 0.375, 0.5, 0.381, 0.271, 0.619, 0.271, 0.619, 0.479, 0.381, 0.479, 0.381, 0.479, 0.381, 0.271, 0.381, 0.271, 0.381, 0.479, 0.619, 0.271, 0.619, 0.479, 0.619, 0.479, 0.619, 0.271, 0.381, 0.271, 0.619, 0.271, 0.619, 0.271, 0.381, 0.271, 0.375, 0.0, 0.625, 0.0, 0.625, 0.25, 0.375, 0.25, 0.375, 0.25, 0.625, 0.25, 0.625, 0.5, 0.375, 0.5, 0.375, 0.5, 0.625, 0.5, 0.625, 0.75, 0.375, 0.75, 0.375, 0.75, 0.625, 0.75, 0.625, 1.0, 0.375, 1.0, 0.125, 0.5, 0.375, 0.5, 0.375, 0.75, 0.125, 0.75, 0.8087, 0.5199, 0.8087, 0.7301, 0.8087, 0.7301, 0.8087, 0.5199, 0.8087, 0.7301, 0.8087, 0.5199, 0.875, 0.5, 0.875, 0.75, 0.8087, 0.5199, 0.6913, 0.5199, 0.625, 0.5, 0.875, 0.5, 0.6913, 0.5199, 0.6913, 0.7301, 0.625, 0.75, 0.625, 0.5, 0.6913, 0.7301, 0.8087, 0.7301, 0.875, 0.75, 0.625, 0.75, 0.6913, 0.5199, 0.8087, 0.5199, 0.8087, 0.7301, 0.6913, 0.7301, 0.8087, 0.7301, 0.6913, 0.7301, 0.6913, 0.7301, 0.8087, 0.7301, 0.6913, 0.5199, 0.8087, 0.5199, 0.8087, 0.5199, 0.6913, 0.5199, 0.6913, 0.7301, 0.6913, 0.5199, 0.6913, 0.5199, 0.6913, 0.7301, 0.375, 0.0, 0.625, 0.0, 0.625, 0.25, 0.375, 0.25, 0.375, 0.25, 0.625, 0.25, 0.625, 0.5, 0.375, 0.5, 0.375, 0.5, 0.625, 0.5, 0.625, 0.75, 0.375, 0.75, 0.375, 0.75, 0.625, 0.75, 0.625, 1.0, 0.375, 1.0, 0.375, 0.75, 0.375, 1.0, 0.375, 1.0, 0.375, 0.75, 0.625, 0.75, 0.625, 0.5, 0.625, 0.5, 0.625, 0.75, 0.625, 0.75, 0.625, 0.5, 0.625, 0.5, 0.625, 0.75, 0.625, 1.0, 0.625, 0.75, 0.625, 0.75, 0.625, 1.0, 0.625, 0.5, 0.625, 0.25, 0.625, 0.25, 0.625, 0.5, 0.625, 1.0, 0.625, 0.75, 0.625, 0.75, 0.625, 1.0, 0.625, 0.25, 0.625, 0.0, 0.625, 0.0, 0.625, 0.25, 0.625, 1.0, 0.625, 0.75, 0.625, 0.75, 0.625, 1.0, 0.625, 0.5, 0.625, 0.25, 0.625, 0.25, 0.625, 0.5, 0.625, 0.5, 0.625, 0.25, 0.625, 0.25, 0.625, 0.5, 0.625, 0.75, 0.625, 0.5, 0.625, 0.5, 0.625, 0.75, 0.625, 0.25, 0.625, 0.0, 0.625, 0.0, 0.625, 0.25, 0.125, 0.5, 0.375, 0.5, 0.375, 0.75, 0.125, 0.75, 0.125, 0.5, 0.125, 0.75, 0.125, 0.75, 0.125, 0.5, 0.375, 0.75, 0.375, 0.5, 0.375, 0.5, 0.375, 0.75, 0.375, 0.5, 0.375, 0.75, 0.375, 0.75, 0.375, 0.5, 0.375, 0.5, 0.375, 0.75, 0.375, 0.75, 0.375, 0.5, 0.375, 0.75, 0.375, 1.0, 0.375, 1.0, 0.375, 0.75, 0.375, 0.25, 0.375, 0.5, 0.375, 0.5, 0.375, 0.25, 0.375, 0.0, 0.375, 0.25, 0.375, 0.25, 0.375, 0.0, 0.125, 0.75, 0.375, 0.75, 0.375, 0.75, 0.125, 0.75, 0.375, 0.5, 0.125, 0.5, 0.125, 0.5, 0.375, 0.5, 0.375, 0.25, 0.375, 0.5, 0.375, 0.5, 0.375, 0.25, 0.375, 0.0, 0.375, 0.25, 0.375, 0.25, 0.375, 0.0, 0.625, 0.0, 0.625, 0.25, 0.625, 0.25, 0.625, 0.0, 0.625, 0.0, 0.625, 0.25, 0.625, 0.25, 0.625, 0.0, 0.625, 0.25, 0.625, 0.5, 0.625, 0.5, 0.625, 0.25, 0.625, 0.25, 0.625, 0.5, 0.625, 0.5, 0.625, 0.25, 0.625, 0.5, 0.625, 0.75, 0.625, 0.75, 0.625, 0.5, 0.625, 0.5, 0.625, 0.75, 0.625, 0.75, 0.625, 0.5, 0.625, 0.75, 0.625, 1.0, 0.625, 1.0, 0.625, 0.75, 0.625, 0.75, 0.625, 1.0, 0.625, 1.0, 0.625, 0.75, 0.625, 0.25, 0.625, 0.0, 0.625, 0.0, 0.625, 0.25, 0.625, 0.5, 0.625, 0.25, 0.625, 0.25, 0.625, 0.5, 0.625, 0.0, 0.625, 0.25, 0.625, 0.25, 0.625, 0.0, 0.625, 1.0, 0.625, 0.75, 0.625, 0.75, 0.625, 1.0, 0.625, 0.25, 0.625, 0.0, 0.625, 0.0, 0.625, 0.25, 0.625, 0.5, 0.625, 0.25, 0.625, 0.25, 0.625, 0.5, 0.625, 1.0, 0.625, 0.75, 0.625, 0.75, 0.625, 1.0, 0.625, 0.25, 0.625, 0.0, 0.625, 0.0, 0.625, 0.25, 0.625, 0.75, 0.625, 0.5, 0.625, 0.5, 0.625, 0.75, 0.625, 0.25, 0.625, 0.5, 0.625, 0.5, 0.625, 0.25, 0.625, 0.75, 0.625, 0.5, 0.625, 0.5, 0.625, 0.75, 0.625, 0.5, 0.625, 0.75, 0.625, 0.75, 0.625, 0.5, 0.625, 0.75, 0.625, 1.0, 0.625, 1.0, 0.625, 0.75, 0.6408, 0.7342, 0.6408, 0.5158, 0.6408, 0.5158, 0.6408, 0.7342, 0.8592, 0.5158, 0.8592, 0.7342, 0.8592, 0.7342, 0.8592, 0.5158, 0.6408, 0.5158, 0.8592, 0.5158, 0.8592, 0.5158, 0.6408, 0.5158, 0.6408, 0.7342, 0.6408, 0.5158, 0.6408, 0.5158, 0.6408, 0.7342, 0.8592, 0.5158, 0.8592, 0.7342, 0.8592, 0.7342, 0.8592, 0.5158, 0.8592, 0.7342, 0.6408, 0.7342, 0.6408, 0.7342, 0.8592, 0.7342, 0.6408, 0.5158, 0.8592, 0.5158, 0.8592, 0.5158, 0.6408, 0.5158, 0.7309, 0.6441, 0.7691, 0.6441, 0.7997, 0.6747, 0.7003, 0.6747, 0.7309, 0.6059, 0.7691, 0.6059, 0.7691, 0.6441, 0.7309, 0.6441, 0.7691, 0.6059, 0.7309, 0.6059, 0.7003, 0.5753, 0.7997, 0.5753, 0.8197, 0.5553, 0.8197, 0.6947, 0.7997, 0.6747, 0.7997, 0.5753, 0.8322, 0.5428, 0.8322, 0.7072, 0.8197, 0.6947, 0.8197, 0.5553, 0.6803, 0.5553, 0.8197, 0.5553, 0.7997, 0.5753, 0.7003, 0.5753, 0.7691, 0.6441, 0.7691, 0.6059, 0.7997, 0.5753, 0.7997, 0.6747, 0.6803, 0.6947, 0.6803, 0.5553, 0.7003, 0.5753, 0.7003, 0.6747, 0.8396, 0.5354, 0.8396, 0.7146, 0.8322, 0.7072, 0.8322, 0.5428, 0.6678, 0.5428, 0.8322, 0.5428, 0.8197, 0.5553, 0.6803, 0.5553, 0.7309, 0.6059, 0.7309, 0.6441, 0.7003, 0.6747, 0.7003, 0.5753, 0.6678, 0.7072, 0.6678, 0.5428, 0.6803, 0.5553, 0.6803, 0.6947, 0.8592, 0.7342, 0.6408, 0.7342, 0.6408, 0.7342, 0.8592, 0.7342, 0.6604, 0.5354, 0.8396, 0.5354, 0.8322, 0.5428, 0.6678, 0.5428, 0.8197, 0.6947, 0.6803, 0.6947, 0.7003, 0.6747, 0.7997, 0.6747, 0.6604, 0.7146, 0.6604, 0.5354, 0.6678, 0.5428, 0.6678, 0.7072, 0.6408, 0.7342, 0.6408, 0.5158, 0.6408, 0.5158, 0.6408, 0.7342, 0.8592, 0.5158, 0.8592, 0.7342, 0.8592, 0.7342, 0.8592, 0.5158, 0.6408, 0.5158, 0.8592, 0.5158, 0.8592, 0.5158, 0.6408, 0.5158, 0.8322, 0.7072, 0.6678, 0.7072, 0.6803, 0.6947, 0.8197, 0.6947, 0.8592, 0.7342, 0.6408, 0.7342, 0.6604, 0.7146, 0.8396, 0.7146, 0.6408, 0.7342, 0.6408, 0.5158, 0.6604, 0.5354, 0.6604, 0.7146, 0.8592, 0.5158, 0.8592, 0.7342, 0.8396, 0.7146, 0.8396, 0.5354, 0.6408, 0.5158, 0.8592, 0.5158, 0.8396, 0.5354, 0.6604, 0.5354, 0.8396, 0.7146, 0.6604, 0.7146, 0.6678, 0.7072, 0.8322, 0.7072, 0.6408, 0.7342, 0.8592, 0.7342, 0.8592, 0.7342, 0.6408, 0.7342, 0.6408, 0.7342, 0.8592, 0.7342, 0.8592, 0.7342, 0.6408, 0.7342, 0.6408, 0.5158, 0.6408, 0.7342, 0.6408, 0.7342, 0.6408, 0.5158, 0.6408, 0.5158, 0.6408, 0.7342, 0.6408, 0.7342, 0.6408, 0.5158, 0.8592, 0.7342, 0.8592, 0.5158, 0.8592, 0.5158, 0.8592, 0.7342, 0.8592, 0.7342, 0.8592, 0.5158, 0.8592, 0.5158, 0.8592, 0.7342, 0.8592, 0.5158, 0.6408, 0.5158, 0.6408, 0.5158, 0.8592, 0.5158, 0.8592, 0.5158, 0.6408, 0.5158, 0.6408, 0.5158, 0.8592, 0.5158, 0.8592, 0.7342, 0.6408, 0.7342, 0.6408, 0.7342, 0.8592, 0.7342, 0.625, 0.75, 0.625, 0.5, 0.625, 0.5, 0.625, 0.75, 0.625, 0.25, 0.625, 0.0, 0.625, 0.0, 0.625, 0.25, 0.7338, 0.6088, 0.7662, 0.6088, 0.7662, 0.6412, 0.7338, 0.6412, 0.7662, 0.6088, 0.7338, 0.6088, 0.625, 0.5, 0.875, 0.5, 0.7338, 0.6412, 0.7662, 0.6412, 0.875, 0.75, 0.625, 0.75, 0.7338, 0.6088, 0.7338, 0.6412, 0.625, 0.75, 0.625, 0.5, 0.7662, 0.6412, 0.7662, 0.6088, 0.875, 0.5, 0.875, 0.75, 0.625, 1.0, 0.625, 0.75, 0.625, 0.75, 0.625, 1.0])
me_cube.materials.append(mat_material)
me_cube.materials.append(mat_material_002)
me_cube.materials.append(mat_material_003)
me_cube.materials.append(mat_material_004)
me_cube.materials.append(mat_material_005)
me_cube.materials.append(mat_material_006)
me_cube.materials.append(mat_material_007)
me_cube.use_mirror_vertex_groups = False
me_cube.update()
me_cube_001 = bpy.data.meshes.new('Cube.001')
me_cube_001.from_pydata([(-1.809, -4.498, 4.222), (-1.809, -4.498, 6.264), (-1.809, -4.269, 4.222), (-1.809, -4.269, 6.264), (-0.3616, -4.498, 4.222), (-0.3616, -4.498, 6.264), (-0.3616, -4.269, 4.222), (-0.3616, -4.269, 6.264), (-1.809, -4.498, 7.285), (-1.809, -4.498, 9.326), (-1.809, -4.269, 7.285), (-1.809, -4.269, 9.326), (-0.3616, -4.498, 7.285), (-0.3616, -4.498, 9.326), (-0.3616, -4.269, 7.285), (-0.3616, -4.269, 9.326), (-1.809, -4.498, 10.35), (-1.809, -4.498, 12.39), (-1.809, -4.269, 10.35), (-1.809, -4.269, 12.39), (-0.3616, -4.498, 10.35), (-0.3616, -4.498, 12.39), (-0.3616, -4.269, 10.35), (-0.3616, -4.269, 12.39), (-1.809, -4.498, 13.41), (-1.809, -4.498, 15.45), (-1.809, -4.269, 13.41), (-1.809, -4.269, 15.45), (-0.3616, -4.498, 13.41), (-0.3616, -4.498, 15.45), (-0.3616, -4.269, 13.41), (-0.3616, -4.269, 15.45), (-1.809, -4.498, 16.47), (-1.809, -4.498, 18.51), (-1.809, -4.269, 16.47), (-1.809, -4.269, 18.51), (-0.3616, -4.498, 16.47), (-0.3616, -4.498, 18.51), (-0.3616, -4.269, 16.47), (-0.3616, -4.269, 18.51), (0.3623, -4.498, 4.222), (0.3623, -4.498, 6.264), (0.3623, -4.269, 4.222), (0.3623, -4.269, 6.264), (1.81, -4.498, 4.222), (1.81, -4.498, 6.264), (1.81, -4.269, 4.222), (1.81, -4.269, 6.264), (0.3623, -4.498, 7.285), (0.3623, -4.498, 9.326), (0.3623, -4.269, 7.285), (0.3623, -4.269, 9.326), (1.81, -4.498, 7.285), (1.81, -4.498, 9.326), (1.81, -4.269, 7.285), (1.81, -4.269, 9.326), (0.3623, -4.498, 10.35), (0.3623, -4.498, 12.39), (0.3623, -4.269, 10.35), (0.3623, -4.269, 12.39), (1.81, -4.498, 10.35), (1.81, -4.498, 12.39), (1.81, -4.269, 10.35), (1.81, -4.269, 12.39), (0.3623, -4.498, 13.41), (0.3623, -4.498, 15.45), (0.3623, -4.269, 13.41), (0.3623, -4.269, 15.45), (1.81, -4.498, 13.41), (1.81, -4.498, 15.45), (1.81, -4.269, 13.41), (1.81, -4.269, 15.45), (0.3623, -4.498, 16.47), (0.3623, -4.498, 18.51), (0.3623, -4.269, 16.47), (0.3623, -4.269, 18.51), (1.81, -4.498, 16.47), (1.81, -4.498, 18.51), (1.81, -4.269, 16.47), (1.81, -4.269, 18.51), (-2.619, -3.414, 21.27), (-2.619, -3.414, 23.31), (-2.619, -3.185, 21.27), (-2.619, -3.185, 23.31), (-0.4615, -3.414, 21.27), (-0.4615, -3.414, 23.31), (-0.4615, -3.185, 21.27), (-0.4615, -3.185, 23.31), (0.4649, -3.414, 21.27), (0.4649, -3.414, 23.31), (0.4649, -3.185, 21.27), (0.4649, -3.185, 23.31), (2.622, -3.414, 21.27), (2.622, -3.414, 23.31), (2.622, -3.185, 21.27), (2.622, -3.185, 23.31)], [], [(0, 1, 3, 2), (2, 3, 7, 6), (6, 7, 5, 4), (4, 5, 1, 0), (2, 6, 4, 0), (7, 3, 1, 5), (8, 9, 11, 10), (10, 11, 15, 14), (14, 15, 13, 12), (12, 13, 9, 8), (10, 14, 12, 8), (15, 11, 9, 13), (16, 17, 19, 18), (18, 19, 23, 22), (22, 23, 21, 20), (20, 21, 17, 16), (18, 22, 20, 16), (23, 19, 17, 21), (24, 25, 27, 26), (26, 27, 31, 30), (30, 31, 29, 28), (28, 29, 25, 24), (26, 30, 28, 24), (31, 27, 25, 29), (32, 33, 35, 34), (34, 35, 39, 38), (38, 39, 37, 36), (36, 37, 33, 32), (34, 38, 36, 32), (39, 35, 33, 37), (40, 41, 43, 42), (42, 43, 47, 46), (46, 47, 45, 44), (44, 45, 41, 40), (42, 46, 44, 40), (47, 43, 41, 45), (48, 49, 51, 50), (50, 51, 55, 54), (54, 55, 53, 52), (52, 53, 49, 48), (50, 54, 52, 48), (55, 51, 49, 53), (56, 57, 59, 58), (58, 59, 63, 62), (62, 63, 61, 60), (60, 61, 57, 56), (58, 62, 60, 56), (63, 59, 57, 61), (64, 65, 67, 66), (66, 67, 71, 70), (70, 71, 69, 68), (68, 69, 65, 64), (66, 70, 68, 64), (71, 67, 65, 69), (72, 73, 75, 74), (74, 75, 79, 78), (78, 79, 77, 76), (76, 77, 73, 72), (74, 78, 76, 72), (79, 75, 73, 77), (80, 81, 83, 82), (82, 83, 87, 86), (86, 87, 85, 84), (84, 85, 81, 80), (82, 86, 84, 80), (87, 83, 81, 85), (88, 89, 91, 90), (90, 91, 95, 94), (94, 95, 93, 92), (92, 93, 89, 88), (90, 94, 92, 88), (95, 91, 89, 93)])
me_cube_001.polygons.foreach_set('material_index', [1, 1, 1, 1, 1, 1, 1, 1, 1, 1, 1, 1, 1, 1, 1, 1, 1, 1, 1, 1, 1, 1, 1, 1, 1, 1, 1, 1, 1, 1, 1, 1, 1, 1, 1, 1, 1, 1, 1, 1, 1, 1, 1, 1, 1, 1, 1, 1, 1, 1, 1, 1, 1, 1, 1, 1, 1, 1, 1, 1, 1, 1, 1, 1, 1, 1, 1, 1, 1, 1, 1, 1])
_uv = me_cube_001.uv_layers.new(name='UVMap')
_uv.uv.foreach_set('vector', [0.375, 0.0, 0.625, 0.0, 0.625, 0.25, 0.375, 0.25, 0.375, 0.25, 0.625, 0.25, 0.625, 0.5, 0.375, 0.5, 0.375, 0.5, 0.625, 0.5, 0.625, 0.75, 0.375, 0.75, 0.375, 0.75, 0.625, 0.75, 0.625, 1.0, 0.375, 1.0, 0.125, 0.5, 0.375, 0.5, 0.375, 0.75, 0.125, 0.75, 0.625, 0.5, 0.875, 0.5, 0.875, 0.75, 0.625, 0.75, 0.375, 0.0, 0.625, 0.0, 0.625, 0.25, 0.375, 0.25, 0.375, 0.25, 0.625, 0.25, 0.625, 0.5, 0.375, 0.5, 0.375, 0.5, 0.625, 0.5, 0.625, 0.75, 0.375, 0.75, 0.375, 0.75, 0.625, 0.75, 0.625, 1.0, 0.375, 1.0, 0.125, 0.5, 0.375, 0.5, 0.375, 0.75, 0.125, 0.75, 0.625, 0.5, 0.875, 0.5, 0.875, 0.75, 0.625, 0.75, 0.375, 0.0, 0.625, 0.0, 0.625, 0.25, 0.375, 0.25, 0.375, 0.25, 0.625, 0.25, 0.625, 0.5, 0.375, 0.5, 0.375, 0.5, 0.625, 0.5, 0.625, 0.75, 0.375, 0.75, 0.375, 0.75, 0.625, 0.75, 0.625, 1.0, 0.375, 1.0, 0.125, 0.5, 0.375, 0.5, 0.375, 0.75, 0.125, 0.75, 0.625, 0.5, 0.875, 0.5, 0.875, 0.75, 0.625, 0.75, 0.375, 0.0, 0.625, 0.0, 0.625, 0.25, 0.375, 0.25, 0.375, 0.25, 0.625, 0.25, 0.625, 0.5, 0.375, 0.5, 0.375, 0.5, 0.625, 0.5, 0.625, 0.75, 0.375, 0.75, 0.375, 0.75, 0.625, 0.75, 0.625, 1.0, 0.375, 1.0, 0.125, 0.5, 0.375, 0.5, 0.375, 0.75, 0.125, 0.75, 0.625, 0.5, 0.875, 0.5, 0.875, 0.75, 0.625, 0.75, 0.375, 0.0, 0.625, 0.0, 0.625, 0.25, 0.375, 0.25, 0.375, 0.25, 0.625, 0.25, 0.625, 0.5, 0.375, 0.5, 0.375, 0.5, 0.625, 0.5, 0.625, 0.75, 0.375, 0.75, 0.375, 0.75, 0.625, 0.75, 0.625, 1.0, 0.375, 1.0, 0.125, 0.5, 0.375, 0.5, 0.375, 0.75, 0.125, 0.75, 0.625, 0.5, 0.875, 0.5, 0.875, 0.75, 0.625, 0.75, 0.375, 0.0, 0.625, 0.0, 0.625, 0.25, 0.375, 0.25, 0.375, 0.25, 0.625, 0.25, 0.625, 0.5, 0.375, 0.5, 0.375, 0.5, 0.625, 0.5, 0.625, 0.75, 0.375, 0.75, 0.375, 0.75, 0.625, 0.75, 0.625, 1.0, 0.375, 1.0, 0.125, 0.5, 0.375, 0.5, 0.375, 0.75, 0.125, 0.75, 0.625, 0.5, 0.875, 0.5, 0.875, 0.75, 0.625, 0.75, 0.375, 0.0, 0.625, 0.0, 0.625, 0.25, 0.375, 0.25, 0.375, 0.25, 0.625, 0.25, 0.625, 0.5, 0.375, 0.5, 0.375, 0.5, 0.625, 0.5, 0.625, 0.75, 0.375, 0.75, 0.375, 0.75, 0.625, 0.75, 0.625, 1.0, 0.375, 1.0, 0.125, 0.5, 0.375, 0.5, 0.375, 0.75, 0.125, 0.75, 0.625, 0.5, 0.875, 0.5, 0.875, 0.75, 0.625, 0.75, 0.375, 0.0, 0.625, 0.0, 0.625, 0.25, 0.375, 0.25, 0.375, 0.25, 0.625, 0.25, 0.625, 0.5, 0.375, 0.5, 0.375, 0.5, 0.625, 0.5, 0.625, 0.75, 0.375, 0.75, 0.375, 0.75, 0.625, 0.75, 0.625, 1.0, 0.375, 1.0, 0.125, 0.5, 0.375, 0.5, 0.375, 0.75, 0.125, 0.75, 0.625, 0.5, 0.875, 0.5, 0.875, 0.75, 0.625, 0.75, 0.375, 0.0, 0.625, 0.0, 0.625, 0.25, 0.375, 0.25, 0.375, 0.25, 0.625, 0.25, 0.625, 0.5, 0.375, 0.5, 0.375, 0.5, 0.625, 0.5, 0.625, 0.75, 0.375, 0.75, 0.375, 0.75, 0.625, 0.75, 0.625, 1.0, 0.375, 1.0, 0.125, 0.5, 0.375, 0.5, 0.375, 0.75, 0.125, 0.75, 0.625, 0.5, 0.875, 0.5, 0.875, 0.75, 0.625, 0.75, 0.375, 0.0, 0.625, 0.0, 0.625, 0.25, 0.375, 0.25, 0.375, 0.25, 0.625, 0.25, 0.625, 0.5, 0.375, 0.5, 0.375, 0.5, 0.625, 0.5, 0.625, 0.75, 0.375, 0.75, 0.375, 0.75, 0.625, 0.75, 0.625, 1.0, 0.375, 1.0, 0.125, 0.5, 0.375, 0.5, 0.375, 0.75, 0.125, 0.75, 0.625, 0.5, 0.875, 0.5, 0.875, 0.75, 0.625, 0.75, 0.375, 0.0, 0.625, 0.0, 0.625, 0.25, 0.375, 0.25, 0.375, 0.25, 0.625, 0.25, 0.625, 0.5, 0.375, 0.5, 0.375, 0.5, 0.625, 0.5, 0.625, 0.75, 0.375, 0.75, 0.375, 0.75, 0.625, 0.75, 0.625, 1.0, 0.375, 1.0, 0.125, 0.5, 0.375, 0.5, 0.375, 0.75, 0.125, 0.75, 0.625, 0.5, 0.875, 0.5, 0.875, 0.75, 0.625, 0.75, 0.375, 0.0, 0.625, 0.0, 0.625, 0.25, 0.375, 0.25, 0.375, 0.25, 0.625, 0.25, 0.625, 0.5, 0.375, 0.5, 0.375, 0.5, 0.625, 0.5, 0.625, 0.75, 0.375, 0.75, 0.375, 0.75, 0.625, 0.75, 0.625, 1.0, 0.375, 1.0, 0.125, 0.5, 0.375, 0.5, 0.375, 0.75, 0.125, 0.75, 0.625, 0.5, 0.875, 0.5, 0.875, 0.75, 0.625, 0.75])
me_cube_001.materials.append(mat_material)
me_cube_001.materials.append(mat_material_001)
me_cube_001.use_mirror_vertex_groups = False
me_cube_001.update()
me_cube_002 = bpy.data.meshes.new('Cube.002')
me_cube_002.from_pydata([(-1.184, 12.53, 5.106), (-2.103, 12.53, 29.66), (-1.184, 13.51, 5.106), (-2.103, 13.51, 29.66), (-2.908, 12.53, 5.042), (-3.193, 12.8, 5.307), (-3.105, 12.61, 5.115), (-3.826, 12.53, 29.59), (-4.091, 12.8, 29.31), (-4.018, 12.61, 29.51), (-3.193, 13.24, 5.307), (-2.908, 13.51, 5.042), (-3.105, 13.43, 5.115), (-3.826, 13.51, 29.59), (-4.091, 13.24, 29.31), (-4.018, 13.43, 29.51)], [], [(0, 1, 7, 4), (2, 3, 1, 0), (3, 13, 7, 1), (5, 8, 14, 10), (11, 13, 3, 2), (11, 4, 6, 12), (12, 6, 5, 10), (4, 7, 9, 6), (6, 9, 8, 5), (7, 13, 15, 9), (9, 15, 14, 8), (13, 11, 12, 15), (15, 12, 10, 14), (11, 2, 0, 4)])
_uv = me_cube_002.uv_layers.new(name='UVMap')
_uv.uv.foreach_set('vector', [0.375, 0.75, 0.625, 0.75, 0.625, 0.9656, 0.375, 0.9656, 0.375, 0.5, 0.625, 0.5, 0.625, 0.75, 0.375, 0.75, 0.625, 0.5, 0.8406, 0.5, 0.8406, 0.75, 0.625, 0.75, 0.3778, 0.06978, 0.6222, 0.06978, 0.6222, 0.1802, 0.3778, 0.1802, 0.375, 0.2844, 0.625, 0.2844, 0.625, 0.5, 0.375, 0.5, 0.1594, 0.5, 0.1594, 0.75, 0.125, 0.7296, 0.125, 0.5204, 0.375, 0.2296, 0.375, 0.02044, 0.3778, 0.06978, 0.3778, 0.1802, 0.375, 0.9656, 0.625, 0.9656, 0.6242, 1.0, 0.3758, 1.0, 0.3758, 0.0, 0.6242, 0.0, 0.6222, 0.06978, 0.3778, 0.06978, 0.8406, 0.75, 0.8406, 0.5, 0.875, 0.5204, 0.875, 0.7296, 0.625, 0.02044, 0.625, 0.2296, 0.6222, 0.1802, 0.6222, 0.06978, 0.625, 0.2844, 0.375, 0.2844, 0.3758, 0.25, 0.6242, 0.25, 0.6242, 0.25, 0.3758, 0.25, 0.3778, 0.1802, 0.6222, 0.1802, 0.1594, 0.5, 0.375, 0.5, 0.375, 0.75, 0.1594, 0.75])
me_cube_002.materials.append(mat_material)
me_cube_002.use_mirror_vertex_groups = False
me_cube_002.update()
me_cube_003 = bpy.data.meshes.new('Cube.003')
me_cube_003.from_pydata([(-1.184, 12.53, 5.106), (-2.103, 12.53, 29.66), (-1.184, 13.51, 5.106), (-2.103, 13.51, 29.66), (-2.908, 12.53, 5.042), (-3.193, 12.8, 5.307), (-3.105, 12.61, 5.115), (-3.826, 12.53, 29.59), (-4.091, 12.8, 29.31), (-4.018, 12.61, 29.51), (-3.193, 13.24, 5.307), (-2.908, 13.51, 5.042), (-3.105, 13.43, 5.115), (-3.826, 13.51, 29.59), (-4.091, 13.24, 29.31), (-4.018, 13.43, 29.51)], [], [(0, 1, 7, 4), (2, 3, 1, 0), (3, 13, 7, 1), (5, 8, 14, 10), (11, 13, 3, 2), (11, 4, 6, 12), (12, 6, 5, 10), (4, 7, 9, 6), (6, 9, 8, 5), (7, 13, 15, 9), (9, 15, 14, 8), (13, 11, 12, 15), (15, 12, 10, 14), (11, 2, 0, 4)])
_uv = me_cube_003.uv_layers.new(name='UVMap')
_uv.uv.foreach_set('vector', [0.375, 0.75, 0.625, 0.75, 0.625, 0.9656, 0.375, 0.9656, 0.375, 0.5, 0.625, 0.5, 0.625, 0.75, 0.375, 0.75, 0.625, 0.5, 0.8406, 0.5, 0.8406, 0.75, 0.625, 0.75, 0.3778, 0.06978, 0.6222, 0.06978, 0.6222, 0.1802, 0.3778, 0.1802, 0.375, 0.2844, 0.625, 0.2844, 0.625, 0.5, 0.375, 0.5, 0.1594, 0.5, 0.1594, 0.75, 0.125, 0.7296, 0.125, 0.5204, 0.375, 0.2296, 0.375, 0.02044, 0.3778, 0.06978, 0.3778, 0.1802, 0.375, 0.9656, 0.625, 0.9656, 0.6242, 1.0, 0.3758, 1.0, 0.3758, 0.0, 0.6242, 0.0, 0.6222, 0.06978, 0.3778, 0.06978, 0.8406, 0.75, 0.8406, 0.5, 0.875, 0.5204, 0.875, 0.7296, 0.625, 0.02044, 0.625, 0.2296, 0.6222, 0.1802, 0.6222, 0.06978, 0.625, 0.2844, 0.375, 0.2844, 0.3758, 0.25, 0.6242, 0.25, 0.6242, 0.25, 0.3758, 0.25, 0.3778, 0.1802, 0.6222, 0.1802, 0.1594, 0.5, 0.375, 0.5, 0.375, 0.75, 0.1594, 0.75])
me_cube_003.materials.append(mat_material)
me_cube_003.use_mirror_vertex_groups = False
me_cube_003.update()

# ---- objects
ob_base = bpy.data.objects.new('base', me_cube)
ob_okna = bpy.data.objects.new('okna', me_cube_001)
ob_stlpiky = bpy.data.objects.new('stlpiky', me_cube_002)
ob_stpiky_2 = bpy.data.objects.new('stpiky 2', me_cube_003)

# ---- transforms, parenting, visibility, modifiers, constraints
ob_base.location = (0.0, 0.0, 0.9611)
ob_base.lock_rotations_4d = False
ob_base.empty_display_type = 'ARROWS'
ob_base.lineart.crease_threshold = 0.0
ob_okna.location = (0.0, 0.0, 0.9611)
ob_okna.lock_rotations_4d = False
ob_okna.empty_display_type = 'ARROWS'
ob_okna.lineart.crease_threshold = 0.0
ob_stlpiky.location = (0.0, 0.0, 0.9611)
ob_stlpiky.lock_rotations_4d = False
ob_stlpiky.empty_display_type = 'ARROWS'
ob_stlpiky.lineart.crease_threshold = 0.0
ob_stpiky_2.location = (0.0, 0.0, 0.9611)
ob_stpiky_2.scale = (-1.0, 1.0, 1.0)
ob_stpiky_2.lock_rotations_4d = False
ob_stpiky_2.empty_display_type = 'ARROWS'
ob_stpiky_2.lineart.crease_threshold = 0.0

# ---- collection membership
col_collection.objects.link(ob_base)
col_collection.objects.link(ob_okna)
col_collection.objects.link(ob_stlpiky)
col_collection.objects.link(ob_stpiky_2)

# ---- scene / render settings (as saved in the file)
scene.frame_start = 1; scene.frame_end = 250; scene.frame_set(10)
scene.render.engine = 'BLENDER_EEVEE_NEXT'
scene.cycles.sampling_pattern = 'TABULATED_SOBOL'
scene.view_settings.view_transform = 'Filmic'
bpy.context.view_layer.update()

# ---- added for rendering (the .blend has no active camera and no usable light): camera, sun
cam_auto = bpy.data.cameras.new('AutoCamera')
cam_auto.lens = 50.0
cam_auto.sensor_width = 36.0
cam_auto.clip_end = 1000.0
ob_auto_camera = bpy.data.objects.new('AutoCamera', cam_auto)
scene.collection.objects.link(ob_auto_camera)
ob_auto_camera.location = (55.9087, -61.525, 72.1298)
ob_auto_camera.rotation_euler = (1.09748, -7.21219e-08, 0.694738)
scene.camera = ob_auto_camera
light_auto_sun = bpy.data.lights.new('AutoSun', 'SUN')
light_auto_sun.energy = 3.0
light_auto_sun.angle = 0.0523599
ob_auto_sun = bpy.data.objects.new('AutoSun', light_auto_sun)
scene.collection.objects.link(ob_auto_sun)
ob_auto_sun.rotation_euler = (0.872665, 0.174533, 0.523599)
bpy.context.view_layer.update()
